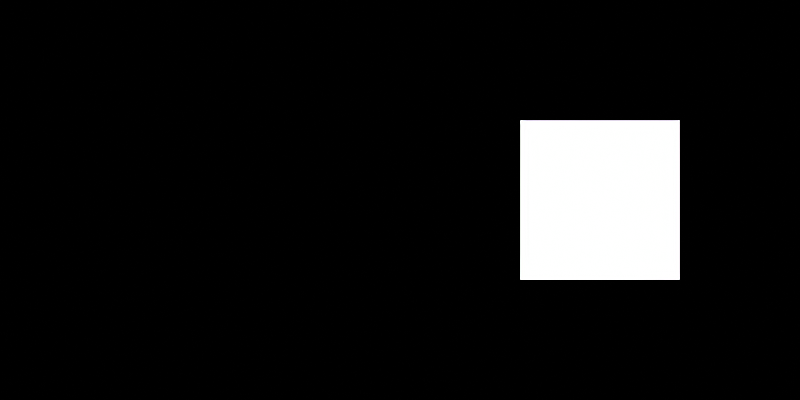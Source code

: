 # Source: negative_scale_facing.blend  (saved by Blender 5.2.45; exported with 4.5.12 LTS)
import bpy
from mathutils import Matrix  # noqa: F401  (used for matrix-valued properties, if any)

bpy.ops.wm.read_factory_settings(use_empty=True)
scene = bpy.context.scene
scene.name = 'Scene'

# ---- materials (node trees are filled in below, after node groups)
mat_facing_positive_scale = bpy.data.materials.new('facing_positive_scale')
mat_facing_negative_scale = bpy.data.materials.new('facing_negative_scale')

# ---- material node trees
mat_facing_positive_scale.use_nodes = True; mat_facing_positive_scale.node_tree.nodes.clear()
_N = mat_facing_positive_scale.node_tree.nodes; _L = mat_facing_positive_scale.node_tree.links
n0 = _N.new('ShaderNodeOutputMaterial'); n0.name = 'Material Output'; n0.location = (0, 0)
n1 = _N.new('ShaderNodeEmission'); n1.name = 'Emission'; n1.location = (0, 0)
n2 = _N.new('ShaderNodeNewGeometry'); n2.name = 'Geometry'; n2.location = (0, 0)
_L.new(n2.outputs[6], n1.inputs[0])
_L.new(n1.outputs[0], n0.inputs[0])
n0.is_active_output = True
mat_facing_negative_scale.use_nodes = True; mat_facing_negative_scale.node_tree.nodes.clear()
_N = mat_facing_negative_scale.node_tree.nodes; _L = mat_facing_negative_scale.node_tree.links
n0 = _N.new('ShaderNodeOutputMaterial'); n0.name = 'Material Output'; n0.location = (0, 0)
n1 = _N.new('ShaderNodeEmission'); n1.name = 'Emission'; n1.location = (0, 0)
n2 = _N.new('ShaderNodeNewGeometry'); n2.name = 'Geometry'; n2.location = (0, 0)
_L.new(n2.outputs[6], n1.inputs[0])
_L.new(n1.outputs[0], n0.inputs[0])
n0.is_active_output = True

# ---- world
world_shaderp1_black_world = bpy.data.worlds.new('ShaderP1 Black World'); scene.world = world_shaderp1_black_world
world_shaderp1_black_world.use_nodes = True; world_shaderp1_black_world.node_tree.nodes.clear()
_N = world_shaderp1_black_world.node_tree.nodes; _L = world_shaderp1_black_world.node_tree.links
n0 = _N.new('ShaderNodeOutputWorld'); n0.name = 'World Output'; n0.location = (0, 0)
n1 = _N.new('ShaderNodeBackground'); n1.name = 'Background'; n1.location = (0, 0)
n1.inputs[0].default_value = (0.0, 0.0, 0.0, 1.0)
n1.inputs[1].default_value = 0.0
_L.new(n1.outputs[0], n0.inputs[0])
n0.is_active_output = True

# ---- cameras
cam_oracle_camera = bpy.data.cameras.new('Oracle Camera')
cam_oracle_camera.type = 'ORTHO'
cam_oracle_camera.ortho_scale = 4.0

# ---- meshes
me_plane = bpy.data.meshes.new('Plane')
me_plane.from_pydata([(-0.4, -0.4, 0.0), (0.4, -0.4, 0.0), (-0.4, 0.4, 0.0), (0.4, 0.4, 0.0)], [], [(0, 1, 3, 2)])
_uv = me_plane.uv_layers.new(name='UVMap')
_uv.uv.foreach_set('vector', [0.0, 0.0, 1.0, 0.0, 1.0, 1.0, 0.0, 1.0])
me_plane.materials.append(mat_facing_positive_scale)
me_plane.update()
me_plane_001 = bpy.data.meshes.new('Plane.001')
me_plane_001.from_pydata([(-0.4, -0.4, 0.0), (0.4, -0.4, 0.0), (-0.4, 0.4, 0.0), (0.4, 0.4, 0.0)], [], [(0, 1, 3, 2)])
_uv = me_plane_001.uv_layers.new(name='UVMap')
_uv.uv.foreach_set('vector', [0.0, 0.0, 1.0, 0.0, 1.0, 1.0, 0.0, 1.0])
me_plane_001.materials.append(mat_facing_negative_scale)
me_plane_001.update()

# ---- objects
ob_oracle_camera = bpy.data.objects.new('Oracle Camera', cam_oracle_camera)
ob_facing_positive_scale = bpy.data.objects.new('facing_positive_scale', me_plane)
ob_facing_negative_scale = bpy.data.objects.new('facing_negative_scale', me_plane_001)

# ---- transforms, parenting, visibility, modifiers, constraints
ob_oracle_camera.location = (0.0, 0.0, 20.0)
ob_facing_positive_scale.location = (-1.0, 0.0, 0.0)
ob_facing_negative_scale.location = (1.0, 0.0, 0.0)
ob_facing_negative_scale.scale = (1.0, 1.0, -1.0)

# ---- collection membership
scene.collection.objects.link(ob_oracle_camera)
scene.collection.objects.link(ob_facing_positive_scale)
scene.collection.objects.link(ob_facing_negative_scale)

# ---- scene / render settings (as saved in the file)
scene.camera = ob_oracle_camera
scene.frame_start = 1; scene.frame_end = 250; scene.frame_set(1)
scene.render.engine = 'CYCLES'
scene.render.image_settings.file_format = 'OPEN_EXR'
scene.render.image_settings.color_depth = '32'
scene.render.resolution_x = 64
scene.render.resolution_y = 32
scene.render.bake_bias = 0.0
scene.render.bake_samples = 0
scene.render.compositor_device = 'GPU'
scene.cycles.use_denoising = False
scene.cycles.samples = 1
scene.cycles.max_bounces = 0
scene.cycles.pixel_filter_type = 'BOX'
scene.cycles.filter_width = 0.01
scene.eevee.use_volume_custom_range = False
scene.eevee.fast_gi_thickness_near = 0.1
scene.eevee.fast_gi_thickness_far = 0.0
scene.eevee.ray_tracing_options.screen_trace_thickness = 0.1
scene.view_settings.view_transform = 'Raw'
bpy.context.view_layer.update()
